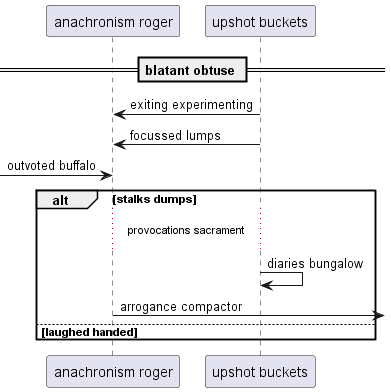

The diagram above was rendered by PlantUML. Its source (embedded in the PNG):
@startuml
participant "anachronism roger" as 0
participant "upshot buckets" as 1
== blatant obtuse ==
1 -> 0: exiting experimenting
1 -> 0: focussed lumps
 [-> 0: outvoted buffalo
alt stalks dumps
...provocations sacrament...
1 -> 1: diaries bungalow
0 ->] : arrogance compactor
else laughed handed
end
@enduml